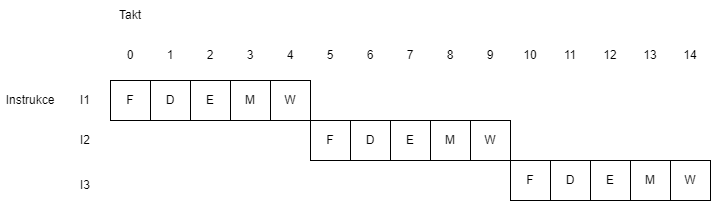

The diagram above was exported from draw.io. Its source (the exported page's mxGraphModel, read from the mxfile embedded in the PNG):
<mxGraphModel dx="1562" dy="869" grid="1" gridSize="10" guides="1" tooltips="1" connect="1" arrows="1" fold="1" page="1" pageScale="1" pageWidth="850" pageHeight="1100" math="0" shadow="0">
  <root>
    <mxCell id="0" />
    <mxCell id="1" parent="0" />
    <mxCell id="d31Is3lxW0kvNU-fDTjm-1" value="F" style="rounded=0;whiteSpace=wrap;html=1;" vertex="1" parent="1">
      <mxGeometry x="240" y="240" width="40" height="40" as="geometry" />
    </mxCell>
    <mxCell id="d31Is3lxW0kvNU-fDTjm-2" value="E" style="rounded=0;whiteSpace=wrap;html=1;" vertex="1" parent="1">
      <mxGeometry x="320" y="240" width="40" height="40" as="geometry" />
    </mxCell>
    <mxCell id="d31Is3lxW0kvNU-fDTjm-3" value="D" style="rounded=0;whiteSpace=wrap;html=1;" vertex="1" parent="1">
      <mxGeometry x="280" y="240" width="40" height="40" as="geometry" />
    </mxCell>
    <mxCell id="d31Is3lxW0kvNU-fDTjm-4" value="M" style="rounded=0;whiteSpace=wrap;html=1;" vertex="1" parent="1">
      <mxGeometry x="360" y="240" width="40" height="40" as="geometry" />
    </mxCell>
    <mxCell id="d31Is3lxW0kvNU-fDTjm-5" value="W" style="rounded=0;whiteSpace=wrap;html=1;" vertex="1" parent="1">
      <mxGeometry x="400" y="240" width="40" height="40" as="geometry" />
    </mxCell>
    <mxCell id="d31Is3lxW0kvNU-fDTjm-6" value="0" style="text;html=1;strokeColor=none;fillColor=none;align=center;verticalAlign=middle;whiteSpace=wrap;rounded=0;" vertex="1" parent="1">
      <mxGeometry x="245" y="200" width="30" height="30" as="geometry" />
    </mxCell>
    <mxCell id="d31Is3lxW0kvNU-fDTjm-8" value="2" style="text;html=1;strokeColor=none;fillColor=none;align=center;verticalAlign=middle;whiteSpace=wrap;rounded=0;" vertex="1" parent="1">
      <mxGeometry x="325" y="200" width="30" height="30" as="geometry" />
    </mxCell>
    <mxCell id="d31Is3lxW0kvNU-fDTjm-9" value="1" style="text;html=1;strokeColor=none;fillColor=none;align=center;verticalAlign=middle;whiteSpace=wrap;rounded=0;" vertex="1" parent="1">
      <mxGeometry x="285" y="200" width="30" height="30" as="geometry" />
    </mxCell>
    <mxCell id="d31Is3lxW0kvNU-fDTjm-10" value="3" style="text;html=1;strokeColor=none;fillColor=none;align=center;verticalAlign=middle;whiteSpace=wrap;rounded=0;" vertex="1" parent="1">
      <mxGeometry x="365" y="200" width="30" height="30" as="geometry" />
    </mxCell>
    <mxCell id="d31Is3lxW0kvNU-fDTjm-11" value="4" style="text;html=1;strokeColor=none;fillColor=none;align=center;verticalAlign=middle;whiteSpace=wrap;rounded=0;" vertex="1" parent="1">
      <mxGeometry x="405" y="200" width="30" height="30" as="geometry" />
    </mxCell>
    <mxCell id="d31Is3lxW0kvNU-fDTjm-12" value="Takt" style="text;html=1;strokeColor=none;fillColor=none;align=center;verticalAlign=middle;whiteSpace=wrap;rounded=0;" vertex="1" parent="1">
      <mxGeometry x="245" y="160" width="30" height="30" as="geometry" />
    </mxCell>
    <mxCell id="d31Is3lxW0kvNU-fDTjm-13" value="I1" style="text;html=1;strokeColor=none;fillColor=none;align=center;verticalAlign=middle;whiteSpace=wrap;rounded=0;" vertex="1" parent="1">
      <mxGeometry x="200" y="245" width="30" height="30" as="geometry" />
    </mxCell>
    <mxCell id="d31Is3lxW0kvNU-fDTjm-14" value="F" style="rounded=0;whiteSpace=wrap;html=1;" vertex="1" parent="1">
      <mxGeometry x="440" y="280" width="40" height="40" as="geometry" />
    </mxCell>
    <mxCell id="d31Is3lxW0kvNU-fDTjm-15" value="E" style="rounded=0;whiteSpace=wrap;html=1;" vertex="1" parent="1">
      <mxGeometry x="520" y="280" width="40" height="40" as="geometry" />
    </mxCell>
    <mxCell id="d31Is3lxW0kvNU-fDTjm-16" value="D" style="rounded=0;whiteSpace=wrap;html=1;" vertex="1" parent="1">
      <mxGeometry x="480" y="280" width="40" height="40" as="geometry" />
    </mxCell>
    <mxCell id="d31Is3lxW0kvNU-fDTjm-17" value="M" style="rounded=0;whiteSpace=wrap;html=1;" vertex="1" parent="1">
      <mxGeometry x="560" y="280" width="40" height="40" as="geometry" />
    </mxCell>
    <mxCell id="d31Is3lxW0kvNU-fDTjm-18" value="W" style="rounded=0;whiteSpace=wrap;html=1;" vertex="1" parent="1">
      <mxGeometry x="600" y="280" width="40" height="40" as="geometry" />
    </mxCell>
    <mxCell id="d31Is3lxW0kvNU-fDTjm-19" value="I2" style="text;html=1;strokeColor=none;fillColor=none;align=center;verticalAlign=middle;whiteSpace=wrap;rounded=0;" vertex="1" parent="1">
      <mxGeometry x="200" y="285" width="30" height="30" as="geometry" />
    </mxCell>
    <mxCell id="d31Is3lxW0kvNU-fDTjm-20" value="F" style="rounded=0;whiteSpace=wrap;html=1;" vertex="1" parent="1">
      <mxGeometry x="640" y="320" width="40" height="40" as="geometry" />
    </mxCell>
    <mxCell id="d31Is3lxW0kvNU-fDTjm-21" value="E" style="rounded=0;whiteSpace=wrap;html=1;" vertex="1" parent="1">
      <mxGeometry x="720" y="320" width="40" height="40" as="geometry" />
    </mxCell>
    <mxCell id="d31Is3lxW0kvNU-fDTjm-22" value="D" style="rounded=0;whiteSpace=wrap;html=1;" vertex="1" parent="1">
      <mxGeometry x="680" y="320" width="40" height="40" as="geometry" />
    </mxCell>
    <mxCell id="d31Is3lxW0kvNU-fDTjm-23" value="M" style="rounded=0;whiteSpace=wrap;html=1;" vertex="1" parent="1">
      <mxGeometry x="760" y="320" width="40" height="40" as="geometry" />
    </mxCell>
    <mxCell id="d31Is3lxW0kvNU-fDTjm-24" value="W" style="rounded=0;whiteSpace=wrap;html=1;" vertex="1" parent="1">
      <mxGeometry x="800" y="320" width="40" height="40" as="geometry" />
    </mxCell>
    <mxCell id="d31Is3lxW0kvNU-fDTjm-25" value="I3" style="text;html=1;strokeColor=none;fillColor=none;align=center;verticalAlign=middle;whiteSpace=wrap;rounded=0;" vertex="1" parent="1">
      <mxGeometry x="200" y="330" width="30" height="30" as="geometry" />
    </mxCell>
    <mxCell id="d31Is3lxW0kvNU-fDTjm-26" value="Instrukce" style="text;html=1;strokeColor=none;fillColor=none;align=center;verticalAlign=middle;whiteSpace=wrap;rounded=0;" vertex="1" parent="1">
      <mxGeometry x="130" y="245" width="60" height="30" as="geometry" />
    </mxCell>
    <mxCell id="d31Is3lxW0kvNU-fDTjm-27" value="5" style="text;html=1;strokeColor=none;fillColor=none;align=center;verticalAlign=middle;whiteSpace=wrap;rounded=0;" vertex="1" parent="1">
      <mxGeometry x="445" y="200" width="30" height="30" as="geometry" />
    </mxCell>
    <mxCell id="d31Is3lxW0kvNU-fDTjm-28" value="7" style="text;html=1;strokeColor=none;fillColor=none;align=center;verticalAlign=middle;whiteSpace=wrap;rounded=0;" vertex="1" parent="1">
      <mxGeometry x="525" y="200" width="30" height="30" as="geometry" />
    </mxCell>
    <mxCell id="d31Is3lxW0kvNU-fDTjm-29" value="6" style="text;html=1;strokeColor=none;fillColor=none;align=center;verticalAlign=middle;whiteSpace=wrap;rounded=0;" vertex="1" parent="1">
      <mxGeometry x="485" y="200" width="30" height="30" as="geometry" />
    </mxCell>
    <mxCell id="d31Is3lxW0kvNU-fDTjm-30" value="8" style="text;html=1;strokeColor=none;fillColor=none;align=center;verticalAlign=middle;whiteSpace=wrap;rounded=0;" vertex="1" parent="1">
      <mxGeometry x="565" y="200" width="30" height="30" as="geometry" />
    </mxCell>
    <mxCell id="d31Is3lxW0kvNU-fDTjm-31" value="9" style="text;html=1;strokeColor=none;fillColor=none;align=center;verticalAlign=middle;whiteSpace=wrap;rounded=0;" vertex="1" parent="1">
      <mxGeometry x="605" y="200" width="30" height="30" as="geometry" />
    </mxCell>
    <mxCell id="d31Is3lxW0kvNU-fDTjm-32" value="10" style="text;html=1;strokeColor=none;fillColor=none;align=center;verticalAlign=middle;whiteSpace=wrap;rounded=0;" vertex="1" parent="1">
      <mxGeometry x="645" y="200" width="30" height="30" as="geometry" />
    </mxCell>
    <mxCell id="d31Is3lxW0kvNU-fDTjm-33" value="12" style="text;html=1;strokeColor=none;fillColor=none;align=center;verticalAlign=middle;whiteSpace=wrap;rounded=0;" vertex="1" parent="1">
      <mxGeometry x="725" y="200" width="30" height="30" as="geometry" />
    </mxCell>
    <mxCell id="d31Is3lxW0kvNU-fDTjm-34" value="11" style="text;html=1;strokeColor=none;fillColor=none;align=center;verticalAlign=middle;whiteSpace=wrap;rounded=0;" vertex="1" parent="1">
      <mxGeometry x="685" y="200" width="30" height="30" as="geometry" />
    </mxCell>
    <mxCell id="d31Is3lxW0kvNU-fDTjm-35" value="13" style="text;html=1;strokeColor=none;fillColor=none;align=center;verticalAlign=middle;whiteSpace=wrap;rounded=0;" vertex="1" parent="1">
      <mxGeometry x="765" y="200" width="30" height="30" as="geometry" />
    </mxCell>
    <mxCell id="d31Is3lxW0kvNU-fDTjm-36" value="14" style="text;html=1;strokeColor=none;fillColor=none;align=center;verticalAlign=middle;whiteSpace=wrap;rounded=0;" vertex="1" parent="1">
      <mxGeometry x="805" y="200" width="30" height="30" as="geometry" />
    </mxCell>
  </root>
</mxGraphModel>